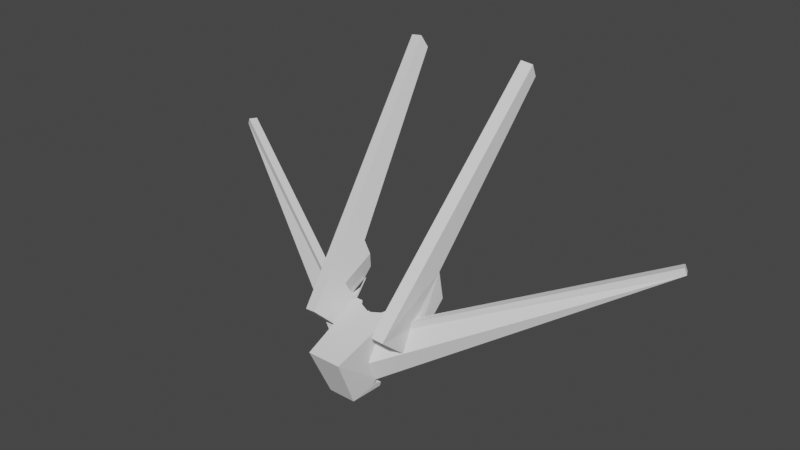 # Source: FlowerG.blend  (saved by Blender 3.5.10; exported with 4.5.12 LTS)
import bpy
from mathutils import Matrix  # noqa: F401  (used for matrix-valued properties, if any)

bpy.ops.wm.read_factory_settings(use_empty=True)
scene = bpy.context.scene
scene.name = 'Scene'

# ---- world
world_world = bpy.data.worlds.new('World'); scene.world = world_world
world_world.use_nodes = True; world_world.node_tree.nodes.clear()
_N = world_world.node_tree.nodes; _L = world_world.node_tree.links
n0 = _N.new('ShaderNodeOutputWorld'); n0.name = 'World Output'; n0.location = (300, 300)
n1 = _N.new('ShaderNodeBackground'); n1.name = 'Background'; n1.location = (10, 300)
n1.inputs[0].default_value = (0.05088, 0.05088, 0.05088, 1.0)
_L.new(n1.outputs[0], n0.inputs[0])
n0.is_active_output = True
world_world.color = (0.05088, 0.05088, 0.05088)
world_world.use_sun_shadow = False
world_world.sun_shadow_jitter_overblur = 0.0

# ---- meshes
me_m_15_c = bpy.data.meshes.new('M-15-C')
me_m_15_c.from_pydata([(-3.923, 0.07027, 0.6071), (-3.689, 0.003316, 0.6486), (-2.841, -0.07913, 0.8824), (-3.934, 0.04607, 0.5276), (-3.559, -0.8189, 2.98), (-2.97, -0.2121, 1.259), (2.88, -0.07913, 0.8824), (3.727, 0.003316, 0.6486), (3.961, 0.07027, 0.6071), (3.504, 2.495, 2.291), (-8.054, 16.5, 24.43), (-7.538, 16.48, 24.5), (-5.269, 2.886, 6.448), (-6.303, 2.931, 6.299), (5.307, 2.886, 6.448), (4.272, 3.503, 3.101), (3.671, 3.44, 3.189), (3.398, 3.041, 5.018), (3.904, 2.74, 6.652), (-5.104, 0.4078, 0.3977), (-4.991, -0.2796, -1.593), (-5.865, 1.129, -0.07047), (0.01919, -1.897, -7.294), (-2.157, -1.897, -7.294), (-2.303, -1.937, -6.727), (0.01919, -1.937, -6.727), (-6.304, 3.593, 2.805), (-4.234, 3.503, 3.101), (-4.097, 2.418, 1.823), (-5.227, 2.182, 1.32), (-5.367, -5.158, 1.042), (-8.022, 15.91, 25.86), (-5.561, -0.8965, 0.8647), (-5.631, -2.119, -1.569), (4.235, 0.1484, 0.5586), (4.136, 2.418, 1.823), (5.266, 2.182, 1.32), (5.142, 0.4078, 0.3977), (-3.668, -0.9924, -2.193), (-4.196, 0.1484, 0.5586), (-2.793, 0.002142, 0.7627), (5.03, -0.2796, -1.593), (3.707, -0.9924, -2.193), (0.01919, 0.6398, -5.063), (-2.19, 0.6398, -5.063), (-2.19, 0.6398, -0.5629), (0.01919, 0.6398, -0.5629), (-0.1946, -3.862, -6.857), (0.01919, -3.687, -6.844), (-2.293, -2.014, -6.733), (30.06, 10.5, 11.21), (2.347, -3.853, -3.341), (2.375, -2.989, -5.588), (2.346, -2.882, -5.928), (8.093, 16.5, 24.43), (8.06, 15.91, 25.86), (5.405, -5.158, 1.042), (5.669, -2.119, -1.569), (5.599, -0.8965, 0.8647), (6.342, 2.931, 6.299), (1.68, -5.638, -7.574), (2.196, -1.897, -7.294), (2.341, -1.937, -6.727), (2.331, -2.014, -6.733), (2.258, -2.814, -6.65), (4.152, -2.566, -1.692), (6.173, 16.33, 24.7), (7.576, 16.48, 24.5), (5.903, 1.129, -0.07047), (0.01919, -3.159, -5.063), (2.228, 0.6398, -5.063), (0.2271, -3.231, -5.063), (-30.03, 10.5, 11.21), (-2.307, -2.882, -5.928), (-2.336, -2.989, -5.588), (-2.309, -3.853, -3.341), (-4.113, -2.566, -1.692), (0.01919, -3.779, -6.832), (0.233, -3.862, -6.857), (-2.19, -2.5, -5.063), (-0.1887, -3.231, -5.063), (-2.606, -0.3061, 0.8407), (-1.349, -0.6654, 1.064), (-0.1691, -1.129, 0.9135), (-0.1739, -1.649, -0.5629), (-2.19, -0.9464, -0.5629), (3.598, -0.8189, 2.98), (3.972, 0.04607, 0.5276), (3.009, -0.2121, 1.259), (2.228, -0.9464, -0.5629), (2.228, 0.6398, -0.5629), (0.01919, -1.581, -0.5629), (0.2123, -1.649, -0.5629), (-1.641, -5.638, -7.574), (-2.22, -2.814, -6.65), (2.644, -0.3061, 0.8407), (2.648, -0.2566, 0.8663), (2.657, -0.1833, 1.178), (2.657, -0.1963, 1.215), (2.075, -8.258, -1.569), (2.481, -2.436, -0.5909), (2.228, -2.5, -5.063), (0.2075, -1.129, 0.9135), (2.23, -3.006, -6.631), (1.387, -0.6654, 1.064), (2.831, 0.002142, 0.7627), (-2.192, -3.006, -6.631), (-2.037, -8.258, -1.569), (-2.619, -0.1833, 1.178), (-2.609, -0.2566, 0.8663), (-2.618, -0.1963, 1.215), (-2.442, -2.436, -0.5909), (-1.691, -0.196, 1.214), (0.01919, -1.054, 0.9411), (1.73, -0.196, 1.214), (0.01919, -8.258, -1.569), (-6.134, 16.33, 24.7), (-6.618, 15.77, 26.07), (-3.963, -5.304, 1.246), (-3.421, 2.271, 2.027), (-3.465, 2.495, 2.291), (-3.865, 2.74, 6.652), (-3.36, 3.041, 5.018), (-3.035, -1.647, 0.4674), (-3.633, 3.44, 3.189), (-3.792, 2.422, 1.912), (-1.945, -1.938, -5.761), (-1.908, -1.971, -5.994), (-29.63, 11.41, 11.15), (-5.317, -0.2235, -2.48), (-3.421, -1.048, -2.398), (-29.74, 10.43, 11.95), (-29.35, 11.34, 11.88), (6.657, 15.77, 26.07), (6.342, 3.593, 2.805), (4.002, -5.304, 1.246), (3.46, 2.271, 2.027), (3.073, -1.647, 0.4674), (29.67, 11.41, 11.15), (1.947, -1.971, -5.994), (1.984, -1.938, -5.761), (3.459, -1.048, -2.398), (5.356, -0.2235, -2.48), (3.831, 2.422, 1.912), (29.38, 11.34, 11.88), (29.78, 10.43, 11.95), (3.77, 2.339, 1.934), (3.828, 2.351, 1.916), (-3.677, 2.327, 1.95), (-3.79, 2.351, 1.916), (5.678, -0.8749, 1.632), (-5.64, -0.8749, 1.632), (5.867, 0.2806, 1.815), (5.713, -0.3086, 1.699), (5.877, 0.3162, 1.822), (-5.829, 0.2806, 1.815), (-5.838, 0.3162, 1.822), (-5.675, -0.3086, 1.699), (-3.527, 1.982, 1.827), (-3.392, 1.369, 1.478), (5.894, 0.1864, 0.8617), (-5.856, 0.1864, 0.8617), (3.901, 1.062, 1.191), (3.846, 1.213, 1.295), (3.931, 0.613, 0.9082), (-3.863, 1.062, 1.191), (-3.893, 0.613, 0.9082), (2.871, -1.797, -0.3803), (3.401, -1.926, -0.1895), (4.477, -1.5, 0.2633), (2.931, -2.113, -0.3875), (2.544, -1.521, -0.4792), (2.843, -1.65, -0.377), (2.818, -1.518, -0.3739), (2.951, -2.216, -0.3898), (2.559, -1.302, -0.4525), (2.76, -1.208, -0.3669), (-2.521, -1.302, -0.4525), (-2.721, -1.208, -0.3669), (-2.78, -1.518, -0.3739), (-2.506, -1.521, -0.4792), (-2.833, -1.797, -0.3803), (-4.438, -1.5, 0.2633), (-3.363, -1.926, -0.1895), (-2.893, -2.113, -0.3875), (-2.805, -1.65, -0.377), (-2.912, -2.216, -0.3898), (2.779, -2.777, -1.419), (2.874, -2.467, -0.8499), (2.813, -2.772, -1.426), (-2.741, -2.777, -1.419), (-2.774, -2.772, -1.426), (3.52, -1.003, -2.143), (2.303, -1.139, -1.989), (3.515, -1.01, -2.166), (-3.481, -1.003, -2.143), (-2.265, -1.139, -1.989), (-3.477, -1.01, -2.166), (3.523, -1.194, -2.387), (-3.485, -1.194, -2.387), (3.686, -1.161, -2.391), (4.259, -1.078, -2.404), (-3.647, -1.161, -2.391), (-4.066, -1.101, -2.4), (-4.221, -1.078, -2.404), (5.617, -0.824, -2.362), (5.407, -0.3663, -1.771), (5.643, -0.8791, -2.433), (5.458, -0.128, -1.494), (4.975, -0.9753, -2.419), (5.901, 0.07954, -1.331), (5.935, 0.1615, 0.0005373), (5.834, 0.04831, -1.355), (-5.604, -0.8791, -2.433), (-5.862, 0.07954, -1.331), (-5.896, 0.1615, 0.0005373), (-5.796, 0.04831, -1.355), (-5.42, -0.128, -1.494), (-5.369, -0.3663, -1.771), (-5.579, -0.824, -2.362), (2.543, -1.368, -1.273), (2.583, -0.8847, -0.7828), (2.287, -1.521, -2.322), (2.543, -0.9668, -0.9878), (-2.237, -1.553, -2.389), (-2.245, -1.534, -2.344), (-2.544, -0.8847, -0.7828), (2.247, -1.588, -2.518), (2.878, -1.299, -2.339), (-2.208, -1.588, -2.518), (-2.839, -1.299, -2.339), (-3.37, -2.68, -1.544), (2.228, -1.697, -3.912), (2.228, -1.78, -5.063), (2.228, -2.414, -5.063), (2.228, -2.395, -4.912), (1.997, -1.882, -5.063), (2.051, -2.005, -5.063), (-2.19, -1.697, -3.912), (-2.19, -1.78, -5.063), (-2.19, -2.395, -4.912), (-2.19, -2.414, -5.063), (-2.19, -1.59, -2.426), (-2.19, -2.365, -4.671), (-1.959, -1.882, -5.063), (-2.012, -2.005, -5.063), (-2.537, -0.9724, -0.8717), (-2.505, -1.368, -1.273), (2.29, -2.618, -5.557), (2.23, -2.384, -4.799), (2.303, -2.666, -5.708), (3.221, -1.141, -2.241), (3.498, -1.014, -2.163), (2.228, -1.592, -2.465), (2.26, -1.578, -2.46), (-2.238, -2.553, -5.287), (-2.269, -2.677, -5.707), (-3.459, -1.014, -2.163), (-3.182, -1.141, -2.241), (-2.228, -1.573, -2.434), (2.381, -2.704, -5.88), (2.288, -2.75, -5.938), (2.3, -2.682, -5.752), (-2.266, -2.691, -5.748), (-2.258, -2.734, -5.869), (-2.253, -2.758, -5.937), (-2.342, -2.704, -5.88), (-2.316, -2.84, -5.917), (2.228, -1.376, -2.481), (2.228, -1.58, -2.429), (3.918, 0.5658, 0.9868), (-3.88, 0.5658, 0.9868)], [], [(0, 1, 2), (1, 3, 4), (5, 2, 1), (4, 5, 1), (0, 3, 1), (6, 7, 8), (8, 9, 6), (10, 11, 12), (10, 12, 13), (14, 15, 16), (16, 17, 18), (16, 18, 14), (19, 20, 21), (22, 23, 24), (22, 24, 25), (26, 27, 28), (26, 28, 29), (26, 29, 21), (30, 31, 10), (30, 10, 13), (32, 33, 30), (34, 35, 36), (34, 36, 37), (38, 39, 40), (37, 41, 42), (37, 42, 34), (31, 11, 10), (43, 44, 45), (43, 45, 46), (39, 19, 29), (39, 29, 28), (47, 48, 25), (25, 24, 49), (25, 49, 47), (50, 51, 52), (50, 52, 53), (54, 55, 56), (56, 57, 58), (59, 54, 56), (60, 61, 62), (63, 64, 60), (62, 63, 60), (22, 25, 62), (22, 62, 61), (29, 19, 21), (57, 56, 65), (14, 18, 66), (14, 66, 67), (37, 68, 41), (69, 43, 70), (70, 71, 69), (72, 73, 74), (72, 74, 75), (33, 32, 72), (75, 76, 33), (72, 75, 33), (77, 69, 71), (77, 71, 78), (79, 80, 47), (81, 82, 83), (83, 84, 85), (81, 83, 85), (77, 47, 80), (77, 80, 69), (86, 87, 7), (7, 6, 88), (7, 88, 86), (19, 39, 38), (19, 38, 20), (89, 90, 46), (46, 91, 92), (46, 92, 89), (24, 23, 93), (93, 94, 49), (93, 49, 24), (95, 96, 97), (97, 98, 99), (99, 52, 51), (99, 51, 100), (95, 97, 99), (99, 100, 95), (78, 71, 101), (89, 92, 102), (103, 78, 101), (89, 102, 104), (89, 104, 95), (43, 46, 90), (43, 90, 70), (44, 43, 69), (69, 80, 79), (42, 105, 34), (106, 94, 93), (93, 107, 74), (93, 74, 73), (108, 109, 81), (110, 108, 81), (75, 74, 107), (110, 81, 111), (111, 75, 107), (111, 107, 110), (81, 109, 112), (8, 7, 87), (53, 52, 99), (60, 64, 103), (53, 99, 60), (53, 60, 103), (33, 76, 30), (91, 84, 83), (91, 83, 113), (50, 58, 57), (51, 50, 57), (57, 65, 51), (114, 98, 97), (60, 99, 115), (115, 107, 93), (115, 93, 60), (47, 77, 48), (12, 27, 26), (12, 26, 13), (116, 117, 118), (40, 119, 120), (40, 120, 2), (121, 116, 118), (4, 122, 121), (123, 40, 2), (4, 121, 118), (118, 123, 4), (124, 27, 12), (12, 121, 122), (12, 122, 124), (11, 31, 117), (11, 117, 116), (28, 27, 124), (125, 120, 119), (28, 124, 125), (31, 30, 118), (31, 118, 117), (12, 11, 116), (12, 116, 121), (126, 127, 128), (126, 128, 129), (126, 129, 130), (73, 72, 128), (128, 72, 131), (128, 131, 132), (54, 67, 66), (66, 133, 55), (66, 55, 54), (36, 35, 15), (36, 15, 134), (68, 36, 134), (25, 48, 78), (78, 63, 62), (78, 62, 25), (54, 59, 14), (54, 14, 67), (46, 45, 85), (85, 84, 91), (85, 91, 46), (110, 107, 115), (115, 113, 83), (115, 83, 82), (115, 82, 110), (135, 133, 66), (18, 17, 86), (135, 66, 18), (9, 136, 105), (6, 9, 105), (135, 18, 86), (135, 86, 88), (105, 137, 135), (135, 88, 6), (6, 105, 135), (78, 48, 77), (91, 113, 102), (91, 102, 92), (14, 59, 134), (14, 134, 15), (138, 139, 140), (140, 141, 142), (142, 138, 140), (55, 133, 135), (55, 135, 56), (136, 9, 143), (143, 16, 15), (35, 143, 15), (53, 138, 50), (36, 68, 37), (115, 99, 98), (102, 113, 115), (98, 104, 102), (98, 102, 115), (108, 112, 109), (86, 17, 16), (8, 87, 86), (112, 108, 110), (4, 3, 0), (124, 122, 4), (97, 96, 114), (138, 144, 145), (138, 145, 50), (61, 60, 93), (22, 61, 93), (23, 22, 93), (143, 146, 136), (35, 147, 143), (125, 119, 148), (28, 125, 149), (150, 50, 145), (151, 131, 72), (150, 145, 152), (150, 152, 153), (152, 145, 144), (152, 144, 154), (155, 132, 131), (155, 156, 132), (151, 155, 131), (151, 157, 155), (125, 148, 120), (2, 120, 158), (158, 120, 148), (2, 158, 159), (56, 150, 59), (150, 153, 59), (58, 150, 56), (58, 50, 150), (32, 151, 72), (30, 13, 151), (151, 13, 157), (32, 30, 151), (160, 144, 138), (160, 154, 144), (161, 132, 156), (161, 128, 132), (143, 147, 16), (162, 16, 147), (143, 9, 146), (8, 163, 9), (163, 146, 9), (8, 164, 163), (125, 124, 149), (165, 149, 124), (2, 159, 166), (0, 2, 166), (163, 136, 146), (162, 147, 35), (34, 162, 35), (105, 136, 163), (105, 163, 164), (34, 164, 162), (34, 105, 164), (40, 158, 119), (40, 159, 158), (40, 166, 159), (39, 165, 166), (39, 166, 40), (158, 148, 119), (165, 28, 149), (39, 28, 165), (167, 168, 169), (170, 168, 167), (171, 172, 173), (171, 167, 172), (171, 170, 167), (171, 174, 170), (100, 174, 171), (175, 173, 176), (171, 173, 175), (177, 178, 179), (180, 177, 179), (181, 182, 183), (184, 181, 183), (180, 179, 185), (180, 185, 181), (180, 181, 184), (180, 184, 186), (111, 180, 186), (187, 135, 188), (188, 135, 174), (174, 135, 137), (174, 137, 170), (187, 56, 135), (189, 56, 187), (190, 118, 30), (191, 190, 30), (190, 186, 118), (186, 123, 118), (186, 184, 123), (168, 137, 169), (170, 137, 168), (188, 174, 100), (65, 56, 189), (184, 183, 123), (183, 182, 123), (167, 169, 137), (181, 123, 182), (42, 192, 105), (192, 193, 105), (42, 194, 192), (38, 40, 195), (195, 40, 196), (38, 195, 197), (141, 194, 198), (130, 199, 197), (141, 198, 200), (201, 141, 200), (130, 202, 199), (203, 202, 130), (204, 203, 130), (142, 205, 206), (142, 207, 205), (142, 206, 208), (142, 141, 201), (142, 201, 209), (142, 209, 207), (142, 210, 138), (210, 211, 138), (211, 160, 138), (142, 212, 210), (142, 208, 212), (129, 204, 130), (129, 213, 204), (129, 128, 214), (214, 128, 215), (215, 128, 161), (129, 214, 216), (129, 216, 217), (129, 217, 218), (129, 218, 219), (129, 219, 213), (210, 68, 134), (212, 68, 210), (41, 68, 212), (41, 212, 208), (206, 41, 208), (205, 41, 206), (205, 42, 41), (209, 42, 205), (207, 209, 205), (153, 152, 59), (152, 154, 59), (211, 59, 154), (211, 154, 160), (211, 134, 59), (210, 134, 211), (157, 13, 155), (155, 13, 156), (215, 156, 13), (215, 161, 156), (215, 13, 26), (214, 215, 26), (214, 26, 21), (216, 214, 21), (20, 216, 21), (20, 217, 216), (218, 217, 20), (219, 218, 20), (172, 137, 173), (173, 137, 176), (220, 176, 221), (222, 223, 105), (223, 221, 105), (221, 137, 105), (221, 176, 137), (222, 105, 193), (167, 137, 172), (185, 179, 123), (179, 178, 123), (224, 40, 225), (225, 40, 226), (226, 40, 123), (226, 123, 178), (224, 196, 40), (181, 185, 123), (198, 194, 42), (200, 198, 42), (227, 193, 228), (209, 201, 42), (201, 200, 42), (229, 230, 196), (199, 38, 197), (202, 38, 199), (203, 219, 20), (213, 219, 204), (204, 219, 203), (203, 20, 38), (203, 38, 202), (51, 188, 100), (51, 187, 188), (51, 189, 187), (51, 65, 189), (75, 231, 76), (190, 111, 186), (75, 111, 190), (75, 190, 191), (75, 191, 231), (70, 90, 232), (233, 70, 232), (101, 234, 235), (71, 70, 236), (236, 70, 233), (237, 234, 101), (71, 237, 101), (71, 236, 237), (44, 238, 45), (239, 238, 44), (79, 240, 241), (238, 85, 45), (238, 242, 85), (79, 243, 240), (44, 69, 244), (239, 44, 244), (79, 244, 69), (79, 245, 244), (79, 241, 245), (111, 81, 180), (180, 81, 177), (246, 177, 81), (247, 177, 246), (248, 249, 235), (248, 235, 234), (248, 234, 237), (140, 248, 237), (140, 250, 248), (140, 237, 236), (141, 251, 252), (140, 251, 141), (220, 175, 176), (227, 253, 254), (232, 253, 227), (140, 233, 251), (233, 228, 251), (233, 227, 228), (233, 232, 227), (140, 236, 233), (126, 244, 245), (255, 240, 243), (255, 241, 240), (126, 245, 241), (126, 241, 255), (126, 255, 256), (130, 257, 258), (126, 130, 258), (247, 178, 177), (238, 229, 242), (229, 259, 242), (126, 239, 244), (126, 258, 239), (239, 258, 230), (239, 230, 229), (239, 229, 238), (100, 171, 95), (171, 175, 95), (221, 95, 175), (220, 221, 175), (246, 81, 226), (226, 81, 85), (225, 226, 85), (242, 225, 85), (242, 224, 225), (259, 224, 242), (255, 243, 79), (53, 260, 138), (139, 138, 260), (139, 260, 261), (139, 261, 262), (140, 262, 250), (139, 262, 140), (126, 256, 263), (127, 126, 263), (127, 263, 264), (127, 264, 265), (127, 266, 128), (127, 265, 266), (103, 260, 53), (223, 89, 95), (253, 223, 222), (253, 222, 254), (103, 249, 248), (223, 95, 221), (103, 261, 260), (103, 248, 250), (103, 250, 262), (103, 262, 261), (103, 101, 249), (47, 255, 79), (47, 256, 255), (47, 263, 256), (47, 264, 263), (106, 266, 265), (47, 265, 264), (47, 106, 265), (93, 73, 267), (106, 267, 266), (93, 267, 106), (231, 30, 76), (231, 191, 30), (5, 123, 2), (5, 4, 123), (246, 178, 247), (246, 226, 178), (251, 193, 252), (251, 228, 193), (258, 196, 230), (258, 257, 196), (128, 267, 73), (128, 266, 267), (268, 253, 232), (268, 90, 89), (268, 232, 90), (101, 235, 249), (194, 141, 252), (197, 257, 130), (259, 196, 224), (259, 229, 196), (94, 47, 49), (94, 106, 47), (64, 78, 103), (64, 63, 78), (254, 193, 227), (254, 222, 193), (268, 269, 253), (268, 89, 269), (223, 253, 269), (223, 269, 89), (95, 114, 96), (114, 95, 104), (194, 193, 192), (194, 252, 193), (197, 196, 257), (197, 195, 196), (270, 164, 8), (16, 164, 270), (16, 162, 164), (270, 86, 16), (270, 8, 86), (166, 271, 0), (124, 271, 166), (124, 166, 165), (271, 4, 0), (271, 124, 4), (114, 104, 98), (112, 110, 82), (112, 82, 81)])
me_m_15_c.update()

# ---- objects
ob_m_15_c = bpy.data.objects.new('M-15-C', me_m_15_c)

# ---- transforms, parenting, visibility, modifiers, constraints
ob_m_15_c.location = (0.0, 0.0, 0.0)

# ---- collection membership
scene.collection.objects.link(ob_m_15_c)

# ---- scene / render settings (as saved in the file)
scene.frame_start = 1; scene.frame_end = 250; scene.frame_set(1)
scene.render.engine = 'BLENDER_EEVEE_NEXT'
scene.cycles.sampling_pattern = 'TABULATED_SOBOL'
scene.view_settings.view_transform = 'Filmic'
bpy.context.view_layer.update()

# ---- added for rendering (the .blend has no active camera and no usable light): camera, sun
cam_auto = bpy.data.cameras.new('AutoCamera')
cam_auto.lens = 50.0
cam_auto.sensor_width = 36.0
cam_auto.clip_end = 1188.27
ob_auto_camera = bpy.data.objects.new('AutoCamera', cam_auto)
scene.collection.objects.link(ob_auto_camera)
ob_auto_camera.location = (67.7271, -77.13, 63.4122)
ob_auto_camera.rotation_euler = (1.09748, -7.21219e-08, 0.694738)
scene.camera = ob_auto_camera
light_auto_sun = bpy.data.lights.new('AutoSun', 'SUN')
light_auto_sun.energy = 3.0
light_auto_sun.angle = 0.0523599
ob_auto_sun = bpy.data.objects.new('AutoSun', light_auto_sun)
scene.collection.objects.link(ob_auto_sun)
ob_auto_sun.rotation_euler = (0.872665, 0.174533, 0.523599)
bpy.context.view_layer.update()
